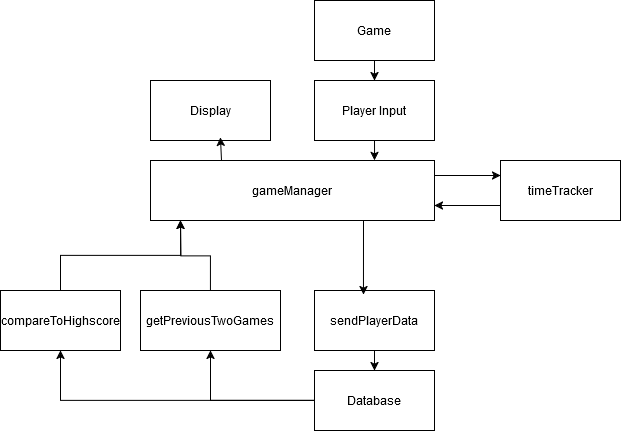

The diagram above was exported from draw.io. Its source (the exported page's mxGraphModel, read from the mxfile embedded in the PNG):
<mxGraphModel dx="1050" dy="626" grid="1" gridSize="10" guides="1" tooltips="1" connect="1" arrows="1" fold="1" page="1" pageScale="1" pageWidth="827" pageHeight="1169" math="0" shadow="0">
  <root>
    <mxCell id="0" />
    <mxCell id="1" parent="0" />
    <mxCell id="IylaAG09y4u_YjcH4rwh-10" style="edgeStyle=orthogonalEdgeStyle;rounded=0;orthogonalLoop=1;jettySize=auto;html=1;exitX=0.5;exitY=1;exitDx=0;exitDy=0;entryX=0.5;entryY=0;entryDx=0;entryDy=0;" edge="1" parent="1" source="IylaAG09y4u_YjcH4rwh-1" target="IylaAG09y4u_YjcH4rwh-2">
      <mxGeometry relative="1" as="geometry" />
    </mxCell>
    <mxCell id="IylaAG09y4u_YjcH4rwh-1" value="Game" style="rounded=0;whiteSpace=wrap;html=1;" vertex="1" parent="1">
      <mxGeometry x="354" y="100" width="120" height="60" as="geometry" />
    </mxCell>
    <mxCell id="IylaAG09y4u_YjcH4rwh-2" value="Player Input" style="rounded=0;whiteSpace=wrap;html=1;" vertex="1" parent="1">
      <mxGeometry x="354" y="180" width="120" height="60" as="geometry" />
    </mxCell>
    <mxCell id="IylaAG09y4u_YjcH4rwh-12" style="edgeStyle=orthogonalEdgeStyle;rounded=0;orthogonalLoop=1;jettySize=auto;html=1;exitX=1;exitY=0.25;exitDx=0;exitDy=0;entryX=0;entryY=0.25;entryDx=0;entryDy=0;" edge="1" parent="1" source="IylaAG09y4u_YjcH4rwh-3" target="IylaAG09y4u_YjcH4rwh-4">
      <mxGeometry relative="1" as="geometry" />
    </mxCell>
    <mxCell id="IylaAG09y4u_YjcH4rwh-3" value="gameManager" style="rounded=0;whiteSpace=wrap;html=1;" vertex="1" parent="1">
      <mxGeometry x="190" y="260" width="284" height="60" as="geometry" />
    </mxCell>
    <mxCell id="IylaAG09y4u_YjcH4rwh-13" style="edgeStyle=orthogonalEdgeStyle;rounded=0;orthogonalLoop=1;jettySize=auto;html=1;exitX=0;exitY=0.75;exitDx=0;exitDy=0;entryX=1;entryY=0.75;entryDx=0;entryDy=0;" edge="1" parent="1" source="IylaAG09y4u_YjcH4rwh-4" target="IylaAG09y4u_YjcH4rwh-3">
      <mxGeometry relative="1" as="geometry" />
    </mxCell>
    <mxCell id="IylaAG09y4u_YjcH4rwh-4" value="timeTracker" style="rounded=0;whiteSpace=wrap;html=1;" vertex="1" parent="1">
      <mxGeometry x="540" y="260" width="120" height="60" as="geometry" />
    </mxCell>
    <mxCell id="IylaAG09y4u_YjcH4rwh-18" style="edgeStyle=orthogonalEdgeStyle;rounded=0;orthogonalLoop=1;jettySize=auto;html=1;exitX=0.5;exitY=1;exitDx=0;exitDy=0;entryX=0.5;entryY=0;entryDx=0;entryDy=0;" edge="1" parent="1" source="IylaAG09y4u_YjcH4rwh-5" target="IylaAG09y4u_YjcH4rwh-6">
      <mxGeometry relative="1" as="geometry" />
    </mxCell>
    <mxCell id="IylaAG09y4u_YjcH4rwh-5" value="sendPlayerData" style="rounded=0;whiteSpace=wrap;html=1;" vertex="1" parent="1">
      <mxGeometry x="354" y="390" width="120" height="60" as="geometry" />
    </mxCell>
    <mxCell id="IylaAG09y4u_YjcH4rwh-19" style="edgeStyle=orthogonalEdgeStyle;rounded=0;orthogonalLoop=1;jettySize=auto;html=1;exitX=0;exitY=0.5;exitDx=0;exitDy=0;entryX=0.5;entryY=1;entryDx=0;entryDy=0;" edge="1" parent="1" source="IylaAG09y4u_YjcH4rwh-6" target="IylaAG09y4u_YjcH4rwh-7">
      <mxGeometry relative="1" as="geometry" />
    </mxCell>
    <mxCell id="IylaAG09y4u_YjcH4rwh-20" style="edgeStyle=orthogonalEdgeStyle;rounded=0;orthogonalLoop=1;jettySize=auto;html=1;exitX=0;exitY=0.5;exitDx=0;exitDy=0;entryX=0.5;entryY=1;entryDx=0;entryDy=0;" edge="1" parent="1" source="IylaAG09y4u_YjcH4rwh-6" target="IylaAG09y4u_YjcH4rwh-9">
      <mxGeometry relative="1" as="geometry" />
    </mxCell>
    <mxCell id="IylaAG09y4u_YjcH4rwh-6" value="Database" style="rounded=0;whiteSpace=wrap;html=1;" vertex="1" parent="1">
      <mxGeometry x="354" y="470" width="120" height="60" as="geometry" />
    </mxCell>
    <mxCell id="IylaAG09y4u_YjcH4rwh-25" style="edgeStyle=orthogonalEdgeStyle;rounded=0;orthogonalLoop=1;jettySize=auto;html=1;exitX=0.5;exitY=0;exitDx=0;exitDy=0;" edge="1" parent="1" source="IylaAG09y4u_YjcH4rwh-7">
      <mxGeometry relative="1" as="geometry">
        <mxPoint x="220" y="320" as="targetPoint" />
      </mxGeometry>
    </mxCell>
    <mxCell id="IylaAG09y4u_YjcH4rwh-7" value="getPreviousTwoGames" style="rounded=0;whiteSpace=wrap;html=1;" vertex="1" parent="1">
      <mxGeometry x="180" y="390" width="140" height="60" as="geometry" />
    </mxCell>
    <mxCell id="IylaAG09y4u_YjcH4rwh-8" value="Display" style="rounded=0;whiteSpace=wrap;html=1;" vertex="1" parent="1">
      <mxGeometry x="190" y="180" width="120" height="60" as="geometry" />
    </mxCell>
    <mxCell id="IylaAG09y4u_YjcH4rwh-9" value="compareToHighscore" style="rounded=0;whiteSpace=wrap;html=1;" vertex="1" parent="1">
      <mxGeometry x="40" y="390" width="120" height="60" as="geometry" />
    </mxCell>
    <mxCell id="IylaAG09y4u_YjcH4rwh-15" style="edgeStyle=orthogonalEdgeStyle;rounded=0;orthogonalLoop=1;jettySize=auto;html=1;exitX=0.5;exitY=1;exitDx=0;exitDy=0;entryX=0.789;entryY=0;entryDx=0;entryDy=0;entryPerimeter=0;" edge="1" parent="1" source="IylaAG09y4u_YjcH4rwh-2" target="IylaAG09y4u_YjcH4rwh-3">
      <mxGeometry relative="1" as="geometry" />
    </mxCell>
    <mxCell id="IylaAG09y4u_YjcH4rwh-23" style="edgeStyle=orthogonalEdgeStyle;rounded=0;orthogonalLoop=1;jettySize=auto;html=1;exitX=0.75;exitY=1;exitDx=0;exitDy=0;entryX=0.408;entryY=0.067;entryDx=0;entryDy=0;entryPerimeter=0;" edge="1" parent="1" source="IylaAG09y4u_YjcH4rwh-3" target="IylaAG09y4u_YjcH4rwh-5">
      <mxGeometry relative="1" as="geometry" />
    </mxCell>
    <mxCell id="IylaAG09y4u_YjcH4rwh-26" style="edgeStyle=orthogonalEdgeStyle;rounded=0;orthogonalLoop=1;jettySize=auto;html=1;exitX=0.5;exitY=0;exitDx=0;exitDy=0;entryX=0.106;entryY=1;entryDx=0;entryDy=0;entryPerimeter=0;" edge="1" parent="1" source="IylaAG09y4u_YjcH4rwh-9" target="IylaAG09y4u_YjcH4rwh-3">
      <mxGeometry relative="1" as="geometry" />
    </mxCell>
    <mxCell id="IylaAG09y4u_YjcH4rwh-27" style="edgeStyle=orthogonalEdgeStyle;rounded=0;orthogonalLoop=1;jettySize=auto;html=1;exitX=0.25;exitY=0;exitDx=0;exitDy=0;entryX=0.583;entryY=0.95;entryDx=0;entryDy=0;entryPerimeter=0;" edge="1" parent="1" source="IylaAG09y4u_YjcH4rwh-3" target="IylaAG09y4u_YjcH4rwh-8">
      <mxGeometry relative="1" as="geometry" />
    </mxCell>
  </root>
</mxGraphModel>